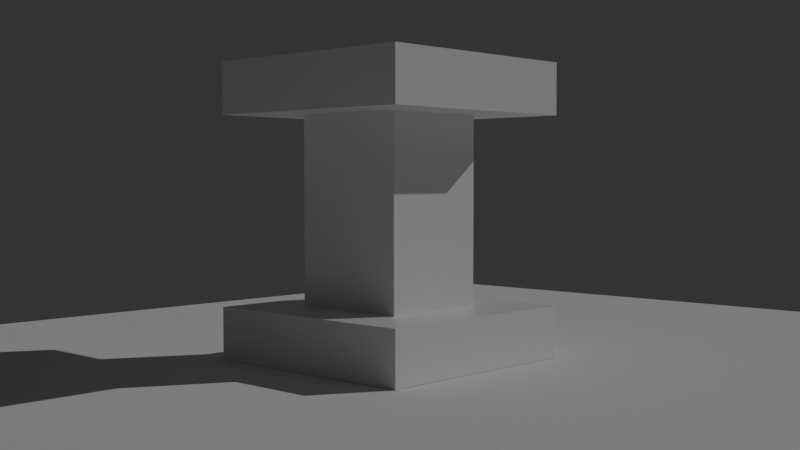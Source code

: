 # Source: SpeechDesk.blend  (saved by Blender 2.92.15; exported with 4.5.12 LTS)
import bpy
from mathutils import Matrix  # noqa: F401  (used for matrix-valued properties, if any)

bpy.ops.wm.read_factory_settings(use_empty=True)
scene = bpy.context.scene
scene.name = 'Scene'

# ---- collections
col_collection = bpy.data.collections.new('Collection'); scene.collection.children.link(col_collection)

# ---- materials (node trees are filled in below, after node groups)
mat_material = bpy.data.materials.new('Material')
mat_material.alpha_threshold = 0.0
mat_material.use_transparent_shadow = False
mat_material.line_color = (0.0, 0.0, 0.0, 1.0)
mat_material_001 = bpy.data.materials.new('Material.001')
mat_material_001.alpha_threshold = 0.0
mat_material_001.use_transparent_shadow = False
mat_material_001.line_color = (0.0, 0.0, 0.0, 1.0)
mat_material_002 = bpy.data.materials.new('Material.002')
mat_material_002.alpha_threshold = 0.0
mat_material_002.use_transparent_shadow = False
mat_material_002.line_color = (0.0, 0.0, 0.0, 1.0)

# ---- material node trees
mat_material.use_nodes = True; mat_material.node_tree.nodes.clear()
_N = mat_material.node_tree.nodes; _L = mat_material.node_tree.links
n0 = _N.new('ShaderNodeOutputMaterial'); n0.name = 'Material Output'; n0.location = (300, 300)
n1 = _N.new('ShaderNodeBsdfPrincipled'); n1.name = 'Principled BSDF'; n1.location = (10, 300)
n1.distribution = 'GGX'
n1.subsurface_method = 'BURLEY'
n1.inputs[2].default_value = 0.4
n1.inputs[3].default_value = 1.45
n1.inputs[27].default_value = (0.0, 0.0, 0.0, 1.0)
n1.inputs[28].default_value = 1.0
_L.new(n1.outputs[0], n0.inputs[0])
n0.is_active_output = True
mat_material_001.use_nodes = True; mat_material_001.node_tree.nodes.clear()
_N = mat_material_001.node_tree.nodes; _L = mat_material_001.node_tree.links
n0 = _N.new('ShaderNodeOutputMaterial'); n0.name = 'Material Output'; n0.location = (300, 300)
n1 = _N.new('ShaderNodeBsdfPrincipled'); n1.name = 'Principled BSDF'; n1.location = (10, 300)
n1.distribution = 'GGX'
n1.subsurface_method = 'BURLEY'
n1.inputs[2].default_value = 0.4
n1.inputs[3].default_value = 1.45
n1.inputs[27].default_value = (0.0, 0.0, 0.0, 1.0)
n1.inputs[28].default_value = 1.0
_L.new(n1.outputs[0], n0.inputs[0])
n0.is_active_output = True
mat_material_002.use_nodes = True; mat_material_002.node_tree.nodes.clear()
_N = mat_material_002.node_tree.nodes; _L = mat_material_002.node_tree.links
n0 = _N.new('ShaderNodeOutputMaterial'); n0.name = 'Material Output'; n0.location = (300, 300)
n1 = _N.new('ShaderNodeBsdfPrincipled'); n1.name = 'Principled BSDF'; n1.location = (10, 300)
n1.distribution = 'GGX'
n1.subsurface_method = 'BURLEY'
n1.inputs[2].default_value = 0.4
n1.inputs[3].default_value = 1.45
n1.inputs[27].default_value = (0.0, 0.0, 0.0, 1.0)
n1.inputs[28].default_value = 1.0
_L.new(n1.outputs[0], n0.inputs[0])
n0.is_active_output = True

# ---- world
world_world = bpy.data.worlds.new('World'); scene.world = world_world
world_world.use_nodes = True; world_world.node_tree.nodes.clear()
_N = world_world.node_tree.nodes; _L = world_world.node_tree.links
n0 = _N.new('ShaderNodeOutputWorld'); n0.name = 'World Output'; n0.location = (300, 300)
n1 = _N.new('ShaderNodeBackground'); n1.name = 'Background'; n1.location = (10, 300)
n1.inputs[0].default_value = (0.02924, 0.02924, 0.02924, 1.0)
_L.new(n1.outputs[0], n0.inputs[0])
n0.is_active_output = True
world_world.color = (0.05088, 0.05088, 0.05088)
world_world.use_sun_shadow = False
world_world.sun_shadow_jitter_overblur = 0.0

# ---- cameras
cam_camera = bpy.data.cameras.new('Camera')
cam_camera.clip_end = 100.0
cam_camera.ortho_scale = 7.314

# ---- lights
light_sun = bpy.data.lights.new('Sun', 'SUN')
light_sun.transmission_factor = 0.0
light_sun.energy = 1.0
light_sun.shadow_soft_size = 0.125

# ---- meshes
me_cube = bpy.data.meshes.new('Cube')
me_cube.from_pydata([(-1.963, -1.926, 0.0), (-1.963, -1.926, 0.8768), (-1.963, 2.011, 0.0), (-1.963, 2.011, 0.8768), (1.947, -1.926, 0.0), (1.947, -1.926, 0.8768), (1.947, 2.011, 0.0), (1.947, 2.011, 0.8768), (-1.963, -1.926, 4.06), (-1.963, -1.926, 4.937), (-1.963, 2.011, 4.06), (-1.963, 2.011, 4.937), (1.947, -1.926, 4.06), (1.947, -1.926, 4.937), (1.947, 2.011, 4.06), (1.947, 2.011, 4.937), (-0.9665, -1.006, 0.8188), (-0.9665, -1.006, 4.13), (-0.9665, 1.05, 0.8188), (-0.9665, 1.05, 4.13), (0.9584, -1.006, 0.8188), (0.9584, -1.006, 4.13), (0.9584, 1.05, 0.8188), (0.9584, 1.05, 4.13)], [], [(0, 1, 3, 2), (2, 3, 7, 6), (6, 7, 5, 4), (4, 5, 1, 0), (2, 6, 4, 0), (7, 3, 1, 5), (8, 9, 11, 10), (10, 11, 15, 14), (14, 15, 13, 12), (12, 13, 9, 8), (10, 14, 12, 8), (15, 11, 9, 13), (16, 17, 19, 18), (18, 19, 23, 22), (22, 23, 21, 20), (20, 21, 17, 16), (18, 22, 20, 16), (23, 19, 17, 21)])
me_cube.polygons.foreach_set('material_index', [0, 0, 0, 0, 0, 0, 1, 1, 1, 1, 1, 1, 2, 2, 2, 2, 2, 2])
_uv = me_cube.uv_layers.new(name='UVMap')
_uv.uv.foreach_set('vector', [0.375, 0.0, 0.625, 0.0, 0.625, 0.25, 0.375, 0.25, 0.375, 0.25, 0.625, 0.25, 0.625, 0.5, 0.375, 0.5, 0.375, 0.5, 0.625, 0.5, 0.625, 0.75, 0.375, 0.75, 0.375, 0.75, 0.625, 0.75, 0.625, 1.0, 0.375, 1.0, 0.125, 0.5, 0.375, 0.5, 0.375, 0.75, 0.125, 0.75, 0.625, 0.5, 0.875, 0.5, 0.875, 0.75, 0.625, 0.75, 0.375, 0.0, 0.625, 0.0, 0.625, 0.25, 0.375, 0.25, 0.375, 0.25, 0.625, 0.25, 0.625, 0.5, 0.375, 0.5, 0.375, 0.5, 0.625, 0.5, 0.625, 0.75, 0.375, 0.75, 0.375, 0.75, 0.625, 0.75, 0.625, 1.0, 0.375, 1.0, 0.125, 0.5, 0.375, 0.5, 0.375, 0.75, 0.125, 0.75, 0.625, 0.5, 0.875, 0.5, 0.875, 0.75, 0.625, 0.75, 0.375, 0.0, 0.625, 0.0, 0.625, 0.25, 0.375, 0.25, 0.375, 0.25, 0.625, 0.25, 0.625, 0.5, 0.375, 0.5, 0.375, 0.5, 0.625, 0.5, 0.625, 0.75, 0.375, 0.75, 0.375, 0.75, 0.625, 0.75, 0.625, 1.0, 0.375, 1.0, 0.125, 0.5, 0.375, 0.5, 0.375, 0.75, 0.125, 0.75, 0.625, 0.5, 0.875, 0.5, 0.875, 0.75, 0.625, 0.75])
me_cube.materials.append(mat_material)
me_cube.materials.append(mat_material_001)
me_cube.materials.append(mat_material_002)
me_cube.use_remesh_preserve_volume = False
me_cube.use_remesh_preserve_attributes = False
me_cube.use_mirror_vertex_groups = False
me_cube.update()
me_cube_001 = bpy.data.meshes.new('Cube.001')
me_cube_001.from_pydata([(-4.654, -3.691, -0.1155), (-4.654, -3.691, 0.1155), (-4.654, 3.691, -0.1155), (-4.654, 3.691, 0.1155), (4.654, -3.691, -0.1155), (4.654, -3.691, 0.1155), (4.654, 3.691, -0.1155), (4.654, 3.691, 0.1155)], [], [(0, 1, 3, 2), (2, 3, 7, 6), (6, 7, 5, 4), (4, 5, 1, 0), (2, 6, 4, 0), (7, 3, 1, 5)])
_uv = me_cube_001.uv_layers.new(name='UVMap')
_uv.uv.foreach_set('vector', [0.375, 0.0, 0.625, 0.0, 0.625, 0.25, 0.375, 0.25, 0.375, 0.25, 0.625, 0.25, 0.625, 0.5, 0.375, 0.5, 0.375, 0.5, 0.625, 0.5, 0.625, 0.75, 0.375, 0.75, 0.375, 0.75, 0.625, 0.75, 0.625, 1.0, 0.375, 1.0, 0.125, 0.5, 0.375, 0.5, 0.375, 0.75, 0.125, 0.75, 0.625, 0.5, 0.875, 0.5, 0.875, 0.75, 0.625, 0.75])
me_cube_001.use_remesh_fix_poles = True
me_cube_001.use_remesh_preserve_attributes = False
me_cube_001.use_mirror_vertex_groups = False
me_cube_001.update()

# ---- objects
ob_cube = bpy.data.objects.new('Cube', me_cube)
ob_camera = bpy.data.objects.new('Camera', cam_camera)
ob_cube_001 = bpy.data.objects.new('Cube.001', me_cube_001)
ob_sun = bpy.data.objects.new('Sun', light_sun)

# ---- transforms, parenting, visibility, modifiers, constraints
ob_cube.location = (0.0, 0.0, 0.0)
ob_cube.lock_rotations_4d = False
ob_cube.empty_display_type = 'ARROWS'
ob_cube.lineart.crease_threshold = 0.0
ob_camera.location = (13.38, 12.8, 3.028)
ob_camera.rotation_euler = (1.528, -1.275e-06, 2.323)
ob_camera.scale = (1.0, 1.0, 1.0)
ob_camera.lock_rotations_4d = False
ob_camera.empty_display_type = 'ARROWS'
ob_camera.color = (0.0, 0.0, 0.0, 0.0)
ob_camera.display_type = 'WIRE'
ob_camera.lineart.crease_threshold = 0.0
ob_cube_001.location = (-0.06532, 0.0, -0.1205)
ob_cube_001.rotation_euler = (-3.142, -0.0, 0.0)
ob_cube_001.scale = (2.359, 2.385, 1.0)
ob_cube_001.lineart.crease_threshold = 0.0
ob_sun.location = (10.34, 11.84, 46.23)
ob_sun.rotation_euler = (-0.8018, -0.6464, 0.525)
ob_sun.lineart.crease_threshold = 0.0

# ---- collection membership
col_collection.objects.link(ob_cube)
col_collection.objects.link(ob_camera)
col_collection.objects.link(ob_cube_001)
col_collection.objects.link(ob_sun)

# ---- scene / render settings (as saved in the file)
scene.camera = ob_camera
scene.frame_start = 1; scene.frame_end = 250; scene.frame_set(1)
scene.render.engine = 'BLENDER_EEVEE_NEXT'
scene.cycles.samples = 128
scene.cycles.sampling_pattern = 'TABULATED_SOBOL'
scene.cycles.use_adaptive_sampling = False
scene.cycles.use_light_tree = False
scene.view_settings.view_transform = 'Filmic'
bpy.context.view_layer.update()
